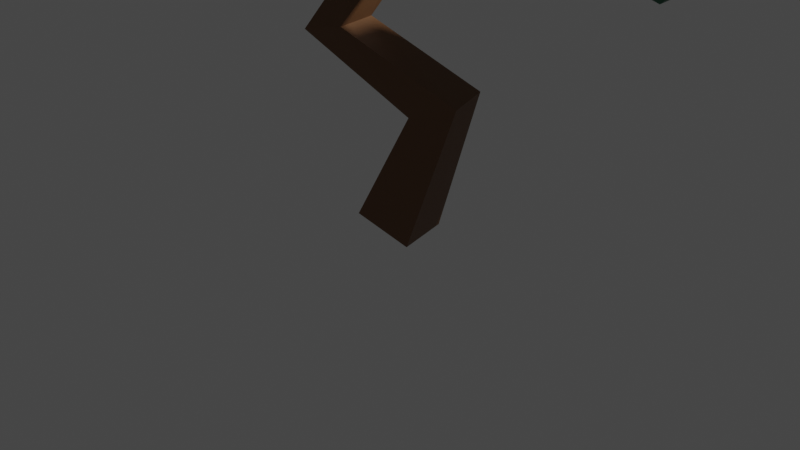 # Source: tree.blend  (saved by Blender 2.82.7; exported with 4.5.12 LTS)
import bpy
from mathutils import Matrix  # noqa: F401  (used for matrix-valued properties, if any)

bpy.ops.wm.read_factory_settings(use_empty=True)
scene = bpy.context.scene
scene.name = 'Scene'

# ---- collections
col_collection = bpy.data.collections.new('Collection'); scene.collection.children.link(col_collection)

# ---- materials (node trees are filled in below, after node groups)
mat_material_002 = bpy.data.materials.new('Material.002')
mat_material_002.use_transparent_shadow = False
mat_material_003 = bpy.data.materials.new('Material.003')
mat_material_003.use_transparent_shadow = False

# ---- material node trees
mat_material_002.use_nodes = True; mat_material_002.node_tree.nodes.clear()
_N = mat_material_002.node_tree.nodes; _L = mat_material_002.node_tree.links
n0 = _N.new('ShaderNodeOutputMaterial'); n0.name = 'Material Output'; n0.location = (300, 300)
n1 = _N.new('ShaderNodeBsdfPrincipled'); n1.name = 'Principled BSDF'; n1.location = (10, 300)
n1.distribution = 'GGX'
n1.subsurface_method = 'BURLEY'
n1.inputs[0].default_value = (0.1706, 0.07765, 0.02996, 1.0)
n1.inputs[3].default_value = 1.45
n1.inputs[27].default_value = (0.0, 0.0, 0.0, 1.0)
n1.inputs[28].default_value = 1.0
_L.new(n1.outputs[0], n0.inputs[0])
n0.is_active_output = True
mat_material_003.use_nodes = True; mat_material_003.node_tree.nodes.clear()
_N = mat_material_003.node_tree.nodes; _L = mat_material_003.node_tree.links
n0 = _N.new('ShaderNodeOutputMaterial'); n0.name = 'Material Output'; n0.location = (300, 300)
n1 = _N.new('ShaderNodeBsdfPrincipled'); n1.name = 'Principled BSDF'; n1.location = (10, 300)
n1.distribution = 'GGX'
n1.subsurface_method = 'BURLEY'
n1.inputs[0].default_value = (0.03673, 0.1498, 0.08801, 1.0)
n1.inputs[3].default_value = 1.45
n1.inputs[27].default_value = (0.0, 0.0, 0.0, 1.0)
n1.inputs[28].default_value = 1.0
_L.new(n1.outputs[0], n0.inputs[0])
n0.is_active_output = True

# ---- world
world_world = bpy.data.worlds.new('World'); scene.world = world_world
world_world.use_nodes = True; world_world.node_tree.nodes.clear()
_N = world_world.node_tree.nodes; _L = world_world.node_tree.links
n0 = _N.new('ShaderNodeOutputWorld'); n0.name = 'World Output'; n0.location = (300, 300)
n1 = _N.new('ShaderNodeBackground'); n1.name = 'Background'; n1.location = (10, 300)
n1.inputs[0].default_value = (0.05088, 0.05088, 0.05088, 1.0)
_L.new(n1.outputs[0], n0.inputs[0])
n0.is_active_output = True
world_world.color = (0.05088, 0.05088, 0.05088)
world_world.use_sun_shadow = False
world_world.sun_shadow_jitter_overblur = 0.0

# ---- cameras
cam_camera = bpy.data.cameras.new('Camera')
cam_camera.clip_end = 100.0
cam_camera.ortho_scale = 7.314

# ---- lights
light_light = bpy.data.lights.new('Light', 'POINT')
light_light.transmission_factor = 0.0
light_light.energy = 1000.0
light_light.shadow_soft_size = 0.1
light_light.shadow_maximum_resolution = 0.006
light_light.use_absolute_resolution = True

# ---- meshes
me_cube_001 = bpy.data.meshes.new('Cube.001')
me_cube_001.from_pydata([(0.2028, 0.3645, -0.112), (2.149, 0.5656, 3.182), (2.177, 0.5745, 3.281), (2.145, 0.6734, 3.281), (0.9324, -0.5641, 4.185), (0.9322, -0.4982, 4.265), (1.036, -0.4978, 4.265), (0.7897, -0.02868, 1.385), (-1.53, 0.3521, 4.468), (-1.457, 0.3267, 4.537), (-1.491, 0.2274, 4.537), (-2.377, -0.4618, 3.011), (-2.385, -0.4634, 3.115), (-2.363, -0.565, 3.115), (-0.7768, -0.2945, 3.307), (-2.355, -0.5633, 3.011), (-0.7667, -0.0767, 3.349), (-0.8043, -0.04593, 3.061), (-0.6876, 0.1325, 3.398), (-0.5165, 0.07296, 3.56), (-0.5966, -0.157, 3.56), (-1.564, 0.254, 4.468), (-0.09871, -0.1677, 2.976), (-0.1389, 0.09995, 2.939), (0.02906, 0.1354, 3.135), (0.9482, 0.33, 3.466), (1.087, 0.1454, 3.489), (1.087, 0.1898, 3.715), (1.163, 0.3888, 3.609), (2.117, 0.6646, 3.182), (0.8255, 0.2791, 3.627), (1.036, -0.5637, 4.185), (0.2544, 0.1872, 2.938), (0.04622, -0.1326, 3.144), (0.8769, 0.1109, 3.601), (-0.285, -0.474, 2.029), (-0.7075, -0.5601, 1.937), (-0.7584, -0.2119, 1.918), (0.2018, -0.1054, 2.868), (-0.2993, -0.0782, 2.057), (0.2176, 0.2922, 1.281), (0.2964, -0.1594, 1.211), (0.3489, -0.2286, -0.112), (-0.2028, -0.3645, 0.112), (-0.3489, 0.2286, 0.112), (0.6896, 0.3964, 1.438)], [], [(18, 19, 24), (12, 17, 11), (16, 18, 17), (16, 14, 20), (12, 13, 16), (15, 14, 13), (19, 33, 24), (17, 22, 15), (23, 24, 32), (13, 11, 15), (9, 21, 10), (6, 4, 31), (33, 22, 38), (18, 23, 17), (3, 1, 29), (0, 43, 44), (14, 33, 20), (28, 25, 30), (9, 18, 8), (10, 19, 9), (16, 20, 10), (8, 16, 21), (1, 25, 29), (2, 26, 1), (3, 27, 2), (3, 25, 28), (34, 26, 31), (5, 27, 30), (31, 27, 6), (4, 5, 34), (38, 32, 25), (24, 33, 34), (26, 34, 38), (25, 24, 30), (22, 35, 38), (22, 37, 36), (39, 37, 23), (38, 39, 32), (39, 7, 45), (35, 41, 7), (39, 40, 37), (37, 41, 36), (7, 0, 45), (41, 42, 7), (40, 43, 41), (45, 44, 40), (15, 11, 17), (12, 16, 17), (15, 22, 14), (16, 13, 14), (19, 20, 33), (13, 12, 11), (9, 8, 21), (6, 5, 4), (22, 17, 23), (18, 24, 23), (3, 2, 1), (0, 42, 43), (14, 22, 33), (27, 28, 30), (16, 8, 18), (9, 19, 18), (10, 20, 19), (21, 16, 10), (1, 26, 25), (2, 27, 26), (3, 28, 27), (3, 29, 25), (5, 30, 34), (5, 6, 27), (31, 26, 27), (4, 34, 31), (34, 33, 38), (24, 25, 32), (26, 38, 25), (30, 24, 34), (38, 35, 39), (22, 36, 35), (22, 23, 37), (32, 39, 23), (39, 35, 7), (39, 45, 40), (41, 37, 40), (35, 36, 41), (7, 42, 0), (41, 43, 42), (40, 44, 43), (45, 0, 44)])
me_cube_001.materials.append(mat_material_002)
me_cube_001.use_remesh_fix_poles = True
me_cube_001.use_remesh_preserve_attributes = False
me_cube_001.use_mirror_vertex_groups = False
me_cube_001.update()
me_icosphere = bpy.data.meshes.new('Icosphere')
me_icosphere.from_pydata([(0.0, 0.0, -1.0), (0.7236, -0.5257, -0.4472), (-0.2764, -0.8506, -0.4472), (-0.8944, 0.0, -0.4472), (-0.2764, 0.8506, -0.4472), (0.7236, 0.5257, -0.4472), (0.2764, -0.8506, 0.4472), (-0.7236, -0.5257, 0.4472), (-0.7236, 0.5257, 0.4472), (0.2764, 0.8506, 0.4472), (0.8944, 0.0, 0.4472), (0.0, 0.0, 1.0)], [], [(0, 1, 2), (1, 0, 5), (0, 2, 3), (0, 3, 4), (0, 4, 5), (1, 5, 10), (2, 1, 6), (3, 2, 7), (4, 3, 8), (5, 4, 9), (1, 10, 6), (2, 6, 7), (3, 7, 8), (4, 8, 9), (5, 9, 10), (6, 10, 11), (7, 6, 11), (8, 7, 11), (9, 8, 11), (10, 9, 11)])
_uv = me_icosphere.uv_layers.new(name='UVMap')
_uv.uv.foreach_set('vector', [0.8182, 0.0, 0.7273, 0.1575, 0.9091, 0.1575, 0.7273, 0.1575, 0.6364, 0.0, 0.5455, 0.1575, 0.09091, 0.0, 0.0, 0.1575, 0.1818, 0.1575, 0.2727, 0.0, 0.1818, 0.1575, 0.3636, 0.1575, 0.4545, 0.0, 0.3636, 0.1575, 0.5455, 0.1575, 0.7273, 0.1575, 0.5455, 0.1575, 0.6364, 0.3149, 0.9091, 0.1575, 0.7273, 0.1575, 0.8182, 0.3149, 0.1818, 0.1575, 0.0, 0.1575, 0.09091, 0.3149, 0.3636, 0.1575, 0.1818, 0.1575, 0.2727, 0.3149, 0.5455, 0.1575, 0.3636, 0.1575, 0.4545, 0.3149, 0.7273, 0.1575, 0.6364, 0.3149, 0.8182, 0.3149, 0.9091, 0.1575, 0.8182, 0.3149, 1.0, 0.3149, 0.1818, 0.1575, 0.09091, 0.3149, 0.2727, 0.3149, 0.3636, 0.1575, 0.2727, 0.3149, 0.4545, 0.3149, 0.5455, 0.1575, 0.4545, 0.3149, 0.6364, 0.3149, 0.8182, 0.3149, 0.6364, 0.3149, 0.7273, 0.4724, 1.0, 0.3149, 0.8182, 0.3149, 0.9091, 0.4724, 0.2727, 0.3149, 0.09091, 0.3149, 0.1818, 0.4724, 0.4545, 0.3149, 0.2727, 0.3149, 0.3636, 0.4724, 0.6364, 0.3149, 0.4545, 0.3149, 0.5455, 0.4724])
me_icosphere.materials.append(mat_material_003)
me_icosphere.use_remesh_fix_poles = True
me_icosphere.use_remesh_preserve_attributes = False
me_icosphere.use_mirror_vertex_groups = False
me_icosphere.update()
me_icosphere_001 = bpy.data.meshes.new('Icosphere.001')
me_icosphere_001.from_pydata([(0.0, 0.0, -1.0), (0.7929, -0.5284, -0.4184), (-0.2785, -0.8586, -0.4434), (-1.087, 0.02325, -0.387), (-0.2964, 0.8614, -0.4537), (0.8494, 0.5541, -0.4279), (0.3389, -1.173, 0.6106), (-1.056, -0.5855, 0.6236), (-1.089, 0.5524, 0.5914), (0.3512, 0.8596, 0.4708), (1.384, 0.02106, 0.6612), (0.0, -0.009047, 1.039)], [], [(0, 1, 2), (1, 0, 5), (0, 2, 3), (0, 3, 4), (0, 4, 5), (1, 5, 10), (2, 1, 6), (3, 2, 7), (4, 3, 8), (5, 4, 9), (1, 10, 6), (2, 6, 7), (3, 7, 8), (4, 8, 9), (5, 9, 10), (6, 10, 11), (7, 6, 11), (8, 7, 11), (9, 8, 11), (10, 9, 11)])
_uv = me_icosphere_001.uv_layers.new(name='UVMap')
_uv.uv.foreach_set('vector', [0.8182, 0.0, 0.7273, 0.1575, 0.9091, 0.1575, 0.7273, 0.1575, 0.6364, 0.0, 0.5455, 0.1575, 0.09091, 0.0, 0.0, 0.1575, 0.1818, 0.1575, 0.2727, 0.0, 0.1818, 0.1575, 0.3636, 0.1575, 0.4545, 0.0, 0.3636, 0.1575, 0.5455, 0.1575, 0.7273, 0.1575, 0.5455, 0.1575, 0.6364, 0.3149, 0.9091, 0.1575, 0.7273, 0.1575, 0.8182, 0.3149, 0.1818, 0.1575, 0.0, 0.1575, 0.09091, 0.3149, 0.3636, 0.1575, 0.1818, 0.1575, 0.2727, 0.3149, 0.5455, 0.1575, 0.3636, 0.1575, 0.4545, 0.3149, 0.7273, 0.1575, 0.6364, 0.3149, 0.8182, 0.3149, 0.9091, 0.1575, 0.8182, 0.3149, 1.0, 0.3149, 0.1818, 0.1575, 0.09091, 0.3149, 0.2727, 0.3149, 0.3636, 0.1575, 0.2727, 0.3149, 0.4545, 0.3149, 0.5455, 0.1575, 0.4545, 0.3149, 0.6364, 0.3149, 0.8182, 0.3149, 0.6364, 0.3149, 0.7273, 0.4724, 1.0, 0.3149, 0.8182, 0.3149, 0.9091, 0.4724, 0.2727, 0.3149, 0.09091, 0.3149, 0.1818, 0.4724, 0.4545, 0.3149, 0.2727, 0.3149, 0.3636, 0.4724, 0.6364, 0.3149, 0.4545, 0.3149, 0.5455, 0.4724])
me_icosphere_001.materials.append(mat_material_003)
me_icosphere_001.use_remesh_fix_poles = True
me_icosphere_001.use_remesh_preserve_attributes = False
me_icosphere_001.use_mirror_vertex_groups = False
me_icosphere_001.update()
me_icosphere_002 = bpy.data.meshes.new('Icosphere.002')
me_icosphere_002.from_pydata([(0.0, -0.2366, -1.183), (0.8891, -0.9614, -0.5581), (-0.3426, -1.419, -0.5221), (-1.06, -0.2361, -0.5687), (-0.3009, 0.8268, -0.5042), (0.8145, 0.444, -0.5355), (0.3305, -1.484, 0.7259), (-0.8564, -1.003, 0.6293), (-0.7797, 0.461, 0.4432), (0.2883, 0.84, 0.4428), (1.018, -0.2335, 0.5024), (0.0, -0.2572, 1.336)], [], [(0, 1, 2), (1, 0, 5), (0, 2, 3), (0, 3, 4), (0, 4, 5), (1, 5, 10), (2, 1, 6), (3, 2, 7), (4, 3, 8), (5, 4, 9), (1, 10, 6), (2, 6, 7), (3, 7, 8), (4, 8, 9), (5, 9, 10), (6, 10, 11), (7, 6, 11), (8, 7, 11), (9, 8, 11), (10, 9, 11)])
_uv = me_icosphere_002.uv_layers.new(name='UVMap')
_uv.uv.foreach_set('vector', [0.8182, 0.0, 0.7273, 0.1575, 0.9091, 0.1575, 0.7273, 0.1575, 0.6364, 0.0, 0.5455, 0.1575, 0.09091, 0.0, 0.0, 0.1575, 0.1818, 0.1575, 0.2727, 0.0, 0.1818, 0.1575, 0.3636, 0.1575, 0.4545, 0.0, 0.3636, 0.1575, 0.5455, 0.1575, 0.7273, 0.1575, 0.5455, 0.1575, 0.6364, 0.3149, 0.9091, 0.1575, 0.7273, 0.1575, 0.8182, 0.3149, 0.1818, 0.1575, 0.0, 0.1575, 0.09091, 0.3149, 0.3636, 0.1575, 0.1818, 0.1575, 0.2727, 0.3149, 0.5455, 0.1575, 0.3636, 0.1575, 0.4545, 0.3149, 0.7273, 0.1575, 0.6364, 0.3149, 0.8182, 0.3149, 0.9091, 0.1575, 0.8182, 0.3149, 1.0, 0.3149, 0.1818, 0.1575, 0.09091, 0.3149, 0.2727, 0.3149, 0.3636, 0.1575, 0.2727, 0.3149, 0.4545, 0.3149, 0.5455, 0.1575, 0.4545, 0.3149, 0.6364, 0.3149, 0.8182, 0.3149, 0.6364, 0.3149, 0.7273, 0.4724, 1.0, 0.3149, 0.8182, 0.3149, 0.9091, 0.4724, 0.2727, 0.3149, 0.09091, 0.3149, 0.1818, 0.4724, 0.4545, 0.3149, 0.2727, 0.3149, 0.3636, 0.4724, 0.6364, 0.3149, 0.4545, 0.3149, 0.5455, 0.4724])
me_icosphere_002.materials.append(mat_material_003)
me_icosphere_002.use_remesh_fix_poles = True
me_icosphere_002.use_remesh_preserve_attributes = False
me_icosphere_002.use_mirror_vertex_groups = False
me_icosphere_002.update()
me_icosphere_003 = bpy.data.meshes.new('Icosphere.003')
me_icosphere_003.from_pydata([(0.7236, 0.5257, -0.4472), (-0.2764, 0.8506, -0.4472), (-0.8944, 0.0, -0.4472), (-0.2764, -0.8506, -0.4472), (0.7236, -0.5257, -0.4472), (0.0, 0.0, -1.0), (0.0, 0.0, 1.0), (0.8944, 0.0, 0.4472), (0.2764, 0.8506, 0.4472), (-0.7236, 0.5257, 0.4472), (-0.7236, -0.5257, 0.4472), (0.2764, -0.8506, 0.4472)], [], [(4, 0, 7), (3, 4, 11), (2, 3, 10), (1, 2, 9), (0, 1, 8), (5, 1, 0), (5, 2, 1), (5, 3, 2), (4, 5, 0), (5, 4, 3), (11, 7, 6), (10, 11, 6), (9, 10, 6), (8, 9, 6), (7, 8, 6), (0, 8, 7), (1, 9, 8), (2, 10, 9), (3, 11, 10), (4, 7, 11)])
_uv = me_icosphere_003.uv_layers.new(name='UVMap')
_uv.uv.foreach_set('vector', [0.7273, 0.1575, 0.5455, 0.1575, 0.6364, 0.3149, 0.9091, 0.1575, 0.7273, 0.1575, 0.8182, 0.3149, 0.1818, 0.1575, 0.0, 0.1575, 0.09091, 0.3149, 0.3636, 0.1575, 0.1818, 0.1575, 0.2727, 0.3149, 0.5455, 0.1575, 0.3636, 0.1575, 0.4545, 0.3149, 0.4545, 0.0, 0.3636, 0.1575, 0.5455, 0.1575, 0.2727, 0.0, 0.1818, 0.1575, 0.3636, 0.1575, 0.09091, 0.0, 0.0, 0.1575, 0.1818, 0.1575, 0.7273, 0.1575, 0.6364, 0.0, 0.5455, 0.1575, 0.8182, 0.0, 0.7273, 0.1575, 0.9091, 0.1575, 0.8182, 0.3149, 0.6364, 0.3149, 0.7273, 0.4724, 1.0, 0.3149, 0.8182, 0.3149, 0.9091, 0.4724, 0.2727, 0.3149, 0.09091, 0.3149, 0.1818, 0.4724, 0.4545, 0.3149, 0.2727, 0.3149, 0.3636, 0.4724, 0.6364, 0.3149, 0.4545, 0.3149, 0.5455, 0.4724, 0.5455, 0.1575, 0.4545, 0.3149, 0.6364, 0.3149, 0.3636, 0.1575, 0.2727, 0.3149, 0.4545, 0.3149, 0.1818, 0.1575, 0.09091, 0.3149, 0.2727, 0.3149, 0.9091, 0.1575, 0.8182, 0.3149, 1.0, 0.3149, 0.7273, 0.1575, 0.6364, 0.3149, 0.8182, 0.3149])
me_icosphere_003.materials.append(mat_material_003)
me_icosphere_003.use_remesh_fix_poles = True
me_icosphere_003.use_remesh_preserve_attributes = False
me_icosphere_003.use_mirror_vertex_groups = False
me_icosphere_003.update()

# ---- objects
ob_light = bpy.data.objects.new('Light', light_light)
ob_camera = bpy.data.objects.new('Camera', cam_camera)
ob_branch0 = bpy.data.objects.new('branch0', me_cube_001)
ob_leaf0 = bpy.data.objects.new('leaf0', me_icosphere)
ob_leaf1 = bpy.data.objects.new('leaf1', me_icosphere_001)
ob_leaf2 = bpy.data.objects.new('leaf2', me_icosphere_002)
ob_leaf3 = bpy.data.objects.new('leaf3', me_icosphere_003)

# ---- transforms, parenting, visibility, modifiers, constraints
ob_light.location = (3.874, 1.803, 5.39)
ob_light.rotation_euler = (0.6503, 0.05522, 1.866)
ob_light.lock_rotations_4d = False
ob_light.empty_display_type = 'ARROWS'
ob_light.color = (0.0, 0.0, 0.0, 0.0)
ob_light.lineart.crease_threshold = 0.0
ob_camera.location = (7.359, -6.926, 4.958)
ob_camera.rotation_euler = (1.109, 0.0, 0.8149)
ob_camera.lock_rotations_4d = False
ob_camera.empty_display_type = 'ARROWS'
ob_camera.color = (0.0, 0.0, 0.0, 0.0)
ob_camera.display_type = 'WIRE'
ob_camera.lineart.crease_threshold = 0.0
ob_branch0.location = (0.0, 0.0, 0.0)
ob_branch0.lineart.crease_threshold = 0.0
ob_leaf0.location = (-2.371, -0.504, 3.056)
ob_leaf0.scale = (0.6287, 0.6287, 0.6287)
ob_leaf0.lineart.crease_threshold = 0.0
ob_leaf1.location = (-1.942, 0.3794, 5.211)
ob_leaf1.rotation_euler = (-0.3747, 0.04686, -1.812)
ob_leaf1.scale = (1.181, 1.181, 1.181)
ob_leaf1.lineart.crease_threshold = 0.0
ob_leaf2.location = (0.9518, -0.8111, 4.535)
ob_leaf2.rotation_euler = (-1.808, 1.27, -2.288)
ob_leaf2.scale = (0.8083, 0.8083, 0.8083)
ob_leaf2.lineart.crease_threshold = 0.0
ob_leaf3.location = (2.356, 0.6214, 3.301)
ob_leaf3.rotation_euler = (-1.267, 0.2768, -0.4365)
ob_leaf3.scale = (0.769, 0.769, 0.769)
ob_leaf3.lineart.crease_threshold = 0.0

# ---- collection membership
col_collection.objects.link(ob_light)
col_collection.objects.link(ob_camera)
col_collection.objects.link(ob_branch0)
col_collection.objects.link(ob_leaf0)
col_collection.objects.link(ob_leaf1)
col_collection.objects.link(ob_leaf2)
col_collection.objects.link(ob_leaf3)

# ---- scene / render settings (as saved in the file)
scene.camera = ob_camera
scene.frame_start = 1; scene.frame_end = 250; scene.frame_set(1)
scene.render.engine = 'BLENDER_EEVEE_NEXT'
scene.cycles.use_denoising = False
scene.cycles.samples = 128
scene.cycles.sampling_pattern = 'TABULATED_SOBOL'
scene.cycles.use_adaptive_sampling = False
scene.cycles.use_light_tree = False
scene.view_settings.view_transform = 'Filmic'
bpy.context.view_layer.update()
